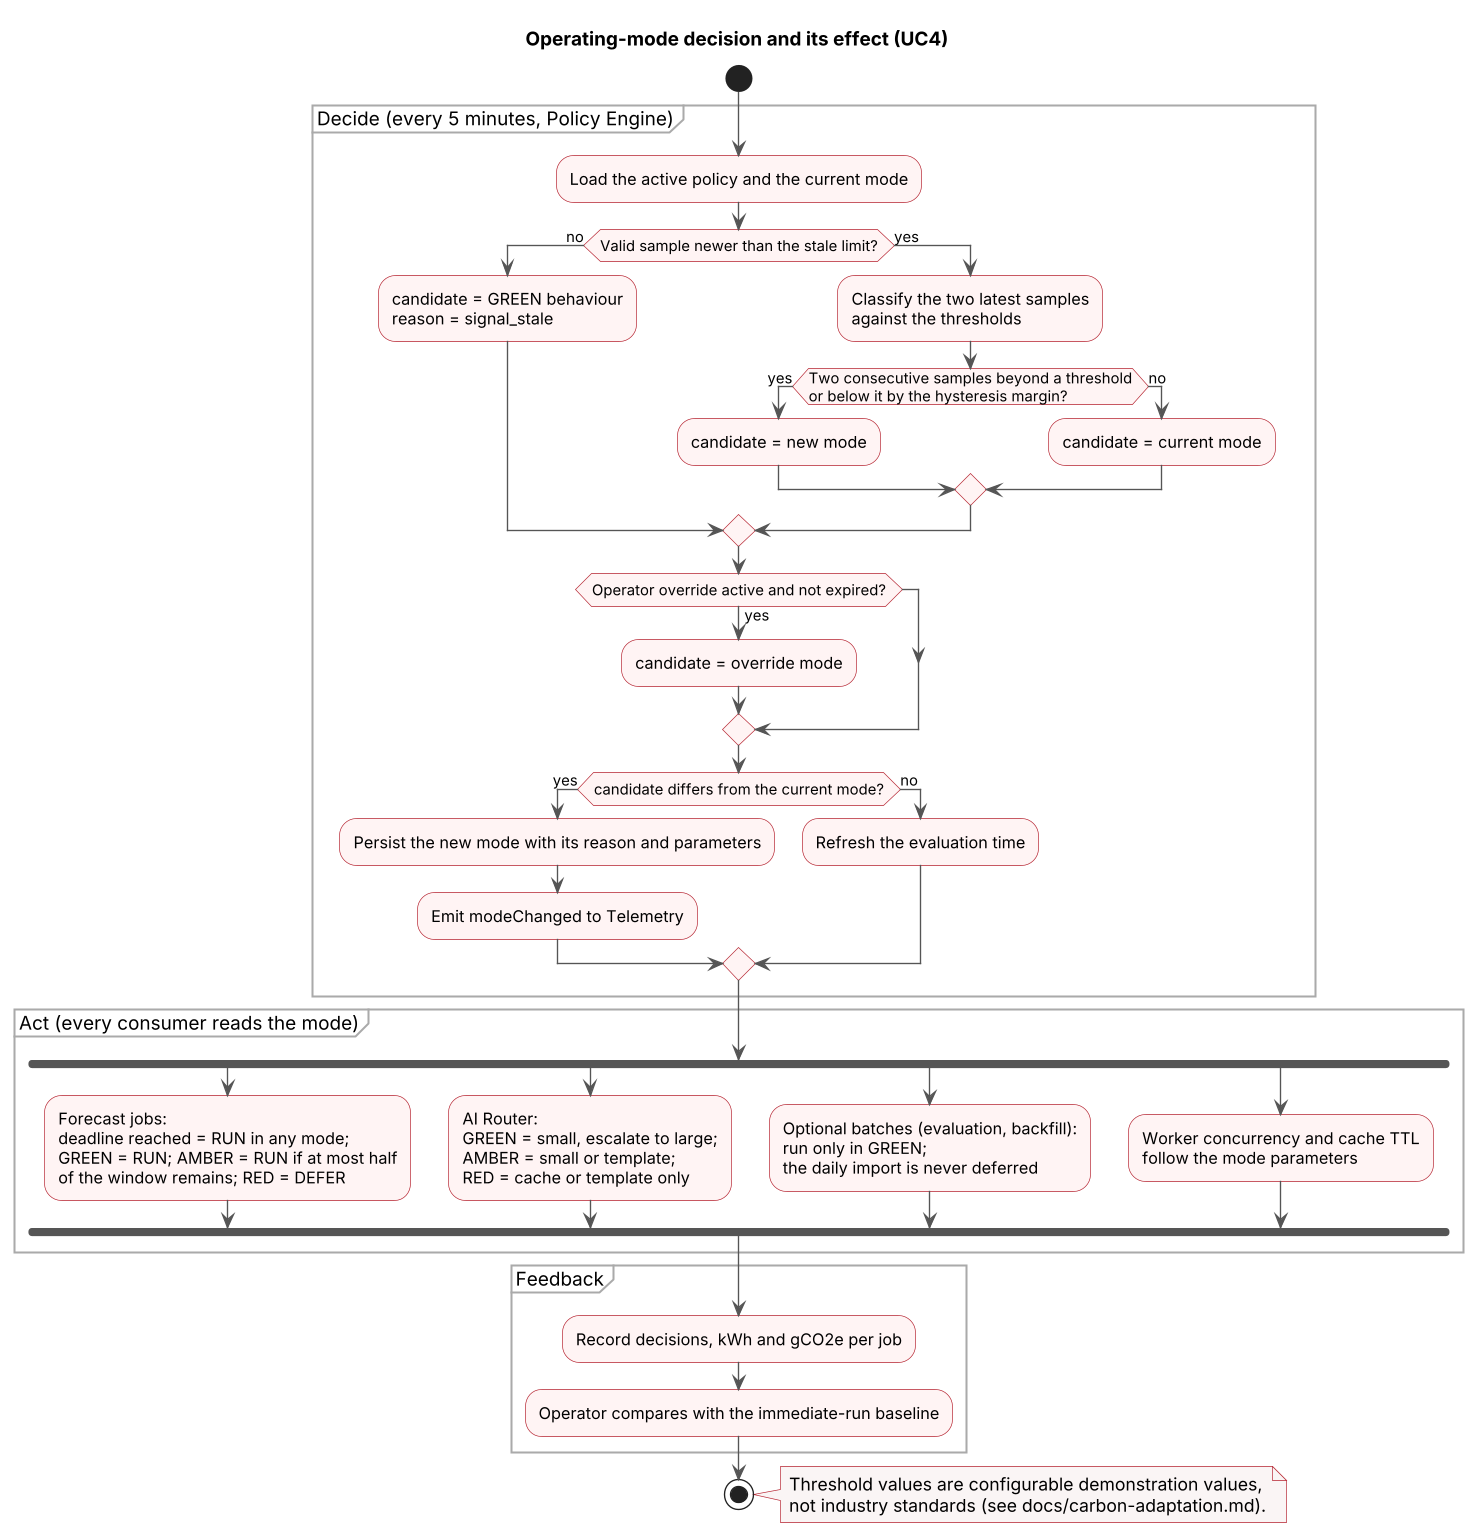

The diagram above was rendered by PlantUML. Its source (embedded in the PNG):
@startuml
title Operating-mode decision and its effect (UC4)
skinparam shadowing false
skinparam backgroundColor white
skinparam dpi 130
skinparam ActivityBackgroundColor #FFF4F4
skinparam ActivityBorderColor #B52330
skinparam ArrowColor #555555
skinparam ActivityDiamondBackgroundColor #FFF4F4
skinparam ActivityDiamondBorderColor #B52330
skinparam PartitionBorderColor #AAAAAA
skinparam NoteBackgroundColor #FAF5F5
skinparam NoteBorderColor #B52330

start
partition "Decide (every 5 minutes, Policy Engine)" {
  :Load the active policy and the current mode;
  if (Valid sample newer than the stale limit?) then (no)
    :candidate = GREEN behaviour\nreason = signal_stale;
  else (yes)
    :Classify the two latest samples\nagainst the thresholds;
    if (Two consecutive samples beyond a threshold\nor below it by the hysteresis margin?) then (yes)
      :candidate = new mode;
    else (no)
      :candidate = current mode;
    endif
  endif
  if (Operator override active and not expired?) then (yes)
    :candidate = override mode;
  endif
  if (candidate differs from the current mode?) then (yes)
    :Persist the new mode with its reason and parameters;
    :Emit modeChanged to Telemetry;
  else (no)
    :Refresh the evaluation time;
  endif
}
partition "Act (every consumer reads the mode)" {
  fork
    :Forecast jobs:\ndeadline reached = RUN in any mode;\nGREEN = RUN; AMBER = RUN if at most half\nof the window remains; RED = DEFER;
  fork again
    :AI Router:\nGREEN = small, escalate to large;\nAMBER = small or template;\nRED = cache or template only;
  fork again
    :Optional batches (evaluation, backfill):\nrun only in GREEN;\nthe daily import is never deferred;
  fork again
    :Worker concurrency and cache TTL\nfollow the mode parameters;
  end fork
}
partition "Feedback" {
  :Record decisions, kWh and gCO2e per job;
  :Operator compares with the immediate-run baseline;
}
stop
note right
  Threshold values are configurable demonstration values,
  not industry standards (see docs/carbon-adaptation.md).
end note
@enduml